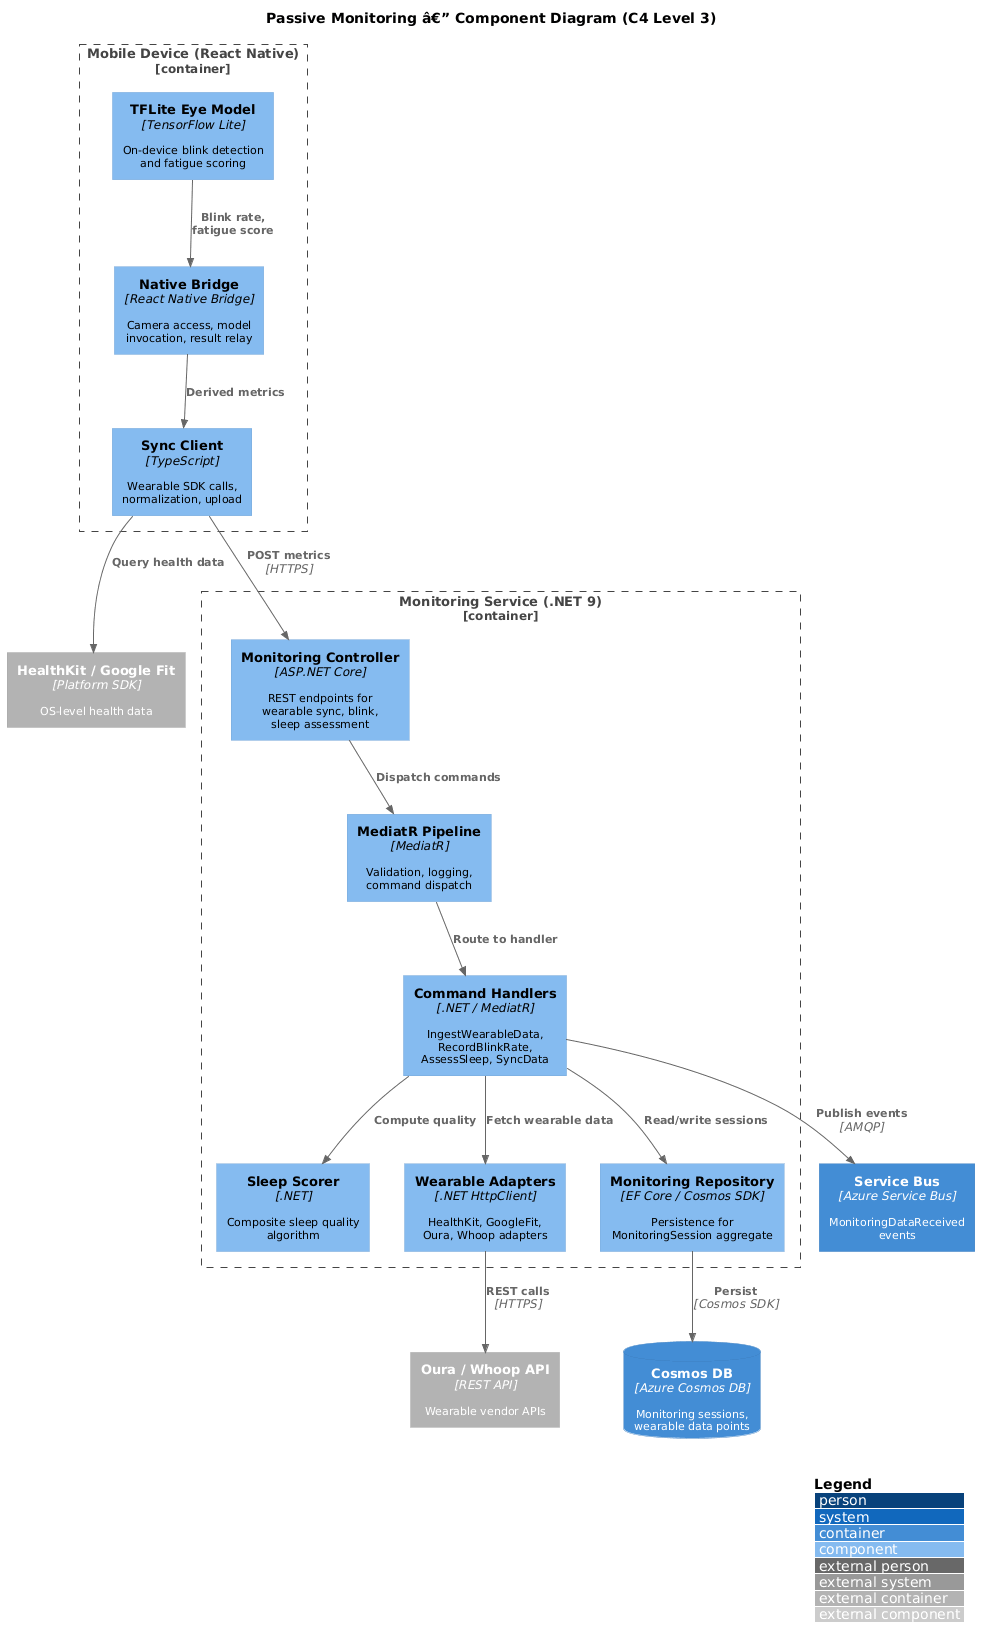

The diagram above was rendered by PlantUML. Its source (embedded in the PNG):
@startuml
!include <C4/C4_Component>

title Passive Monitoring â€” Component Diagram (C4 Level 3)

skinparam defaultFontSize 11

Container_Boundary(device, "Mobile Device (React Native)") {
    Component(tflite, "TFLite Eye Model", "TensorFlow Lite", "On-device blink detection\nand fatigue scoring")
    Component(bridge, "Native Bridge", "React Native Bridge", "Camera access, model\ninvocation, result relay")
    Component(syncClient, "Sync Client", "TypeScript", "Wearable SDK calls,\nnormalization, upload")
}

Container_Boundary(monitoringService, "Monitoring Service (.NET 9)") {
    Component(controller, "Monitoring Controller", "ASP.NET Core", "REST endpoints for\nwearable sync, blink,\nsleep assessment")
    Component(mediatr, "MediatR Pipeline", "MediatR", "Validation, logging,\ncommand dispatch")
    Component(handlers, "Command Handlers", ".NET / MediatR", "IngestWearableData,\nRecordBlinkRate,\nAssessSleep, SyncData")
    Component(sleepScorer, "Sleep Scorer", ".NET", "Composite sleep quality\nalgorithm")
    Component(adapters, "Wearable Adapters", ".NET HttpClient", "HealthKit, GoogleFit,\nOura, Whoop adapters")
    Component(repo, "Monitoring Repository", "EF Core / Cosmos SDK", "Persistence for\nMonitoringSession aggregate")
}

ContainerDb(cosmos, "Cosmos DB", "Azure Cosmos DB", "Monitoring sessions,\nwearable data points")
Container(bus, "Service Bus", "Azure Service Bus", "MonitoringDataReceived\nevents")
Container_Ext(healthkit, "HealthKit / Google Fit", "Platform SDK", "OS-level health data")
Container_Ext(ouraApi, "Oura / Whoop API", "REST API", "Wearable vendor APIs")

Rel(tflite, bridge, "Blink rate,\nfatigue score")
Rel(bridge, syncClient, "Derived metrics")
Rel(syncClient, controller, "POST metrics", "HTTPS")
Rel(syncClient, healthkit, "Query health data")
Rel(controller, mediatr, "Dispatch commands")
Rel(mediatr, handlers, "Route to handler")
Rel(handlers, sleepScorer, "Compute quality")
Rel(handlers, adapters, "Fetch wearable data")
Rel(handlers, repo, "Read/write sessions")
Rel(adapters, ouraApi, "REST calls", "HTTPS")
Rel(repo, cosmos, "Persist", "Cosmos SDK")
Rel(handlers, bus, "Publish events", "AMQP")

LAYOUT_WITH_LEGEND()
@enduml